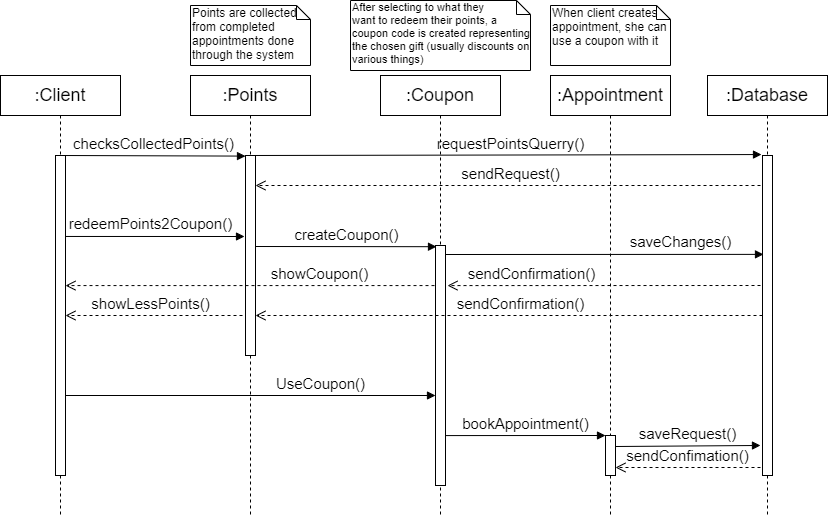

The diagram above was exported from draw.io. Its source (the exported page's mxGraphModel, read from the mxfile embedded in the PNG):
<mxGraphModel dx="1062" dy="584" grid="1" gridSize="10" guides="1" tooltips="1" connect="1" arrows="1" fold="1" page="1" pageScale="1" pageWidth="827" pageHeight="1169" math="0" shadow="0">
  <root>
    <mxCell id="0" />
    <mxCell id="1" parent="0" />
    <mxCell id="kPbfFl2tk-6dKfdmZLiG-2" value=":Client" style="shape=umlLifeline;perimeter=lifelinePerimeter;whiteSpace=wrap;html=1;container=1;collapsible=0;recursiveResize=0;outlineConnect=0;fontSize=18;" parent="1" vertex="1">
      <mxGeometry y="80" width="120" height="440" as="geometry" />
    </mxCell>
    <mxCell id="kPbfFl2tk-6dKfdmZLiG-8" value="" style="html=1;points=[];perimeter=orthogonalPerimeter;" parent="kPbfFl2tk-6dKfdmZLiG-2" vertex="1">
      <mxGeometry x="55" y="80" width="10" height="320" as="geometry" />
    </mxCell>
    <mxCell id="kPbfFl2tk-6dKfdmZLiG-10" value="&lt;font style=&quot;font-size: 15px&quot;&gt;checksCollectedPoints()&lt;/font&gt;" style="html=1;verticalAlign=bottom;endArrow=block;entryX=0;entryY=0.003;entryDx=0;entryDy=0;entryPerimeter=0;" parent="kPbfFl2tk-6dKfdmZLiG-2" target="kPbfFl2tk-6dKfdmZLiG-9" edge="1">
      <mxGeometry width="80" relative="1" as="geometry">
        <mxPoint x="60" y="80" as="sourcePoint" />
        <mxPoint x="140" y="80" as="targetPoint" />
      </mxGeometry>
    </mxCell>
    <mxCell id="kPbfFl2tk-6dKfdmZLiG-4" value=":Points" style="shape=umlLifeline;perimeter=lifelinePerimeter;whiteSpace=wrap;html=1;container=1;collapsible=0;recursiveResize=0;outlineConnect=0;fontSize=18;" parent="1" vertex="1">
      <mxGeometry x="190" y="80" width="120" height="440" as="geometry" />
    </mxCell>
    <mxCell id="kPbfFl2tk-6dKfdmZLiG-9" value="" style="html=1;points=[];perimeter=orthogonalPerimeter;" parent="kPbfFl2tk-6dKfdmZLiG-4" vertex="1">
      <mxGeometry x="55" y="80" width="10" height="200" as="geometry" />
    </mxCell>
    <mxCell id="kPbfFl2tk-6dKfdmZLiG-13" value="requestPointsQuerry()" style="html=1;verticalAlign=bottom;endArrow=block;entryX=-0.1;entryY=-0.003;entryDx=0;entryDy=0;entryPerimeter=0;fontSize=15;" parent="kPbfFl2tk-6dKfdmZLiG-4" target="kPbfFl2tk-6dKfdmZLiG-14" edge="1">
      <mxGeometry x="0.0176" width="80" relative="1" as="geometry">
        <mxPoint x="60" y="80" as="sourcePoint" />
        <mxPoint x="140" y="80" as="targetPoint" />
        <mxPoint as="offset" />
      </mxGeometry>
    </mxCell>
    <mxCell id="kPbfFl2tk-6dKfdmZLiG-5" value=":Database" style="shape=umlLifeline;perimeter=lifelinePerimeter;whiteSpace=wrap;html=1;container=1;collapsible=0;recursiveResize=0;outlineConnect=0;fontSize=18;" parent="1" vertex="1">
      <mxGeometry x="707" y="80" width="120" height="440" as="geometry" />
    </mxCell>
    <mxCell id="kPbfFl2tk-6dKfdmZLiG-14" value="" style="html=1;points=[];perimeter=orthogonalPerimeter;" parent="kPbfFl2tk-6dKfdmZLiG-5" vertex="1">
      <mxGeometry x="55" y="80" width="10" height="320" as="geometry" />
    </mxCell>
    <mxCell id="kPbfFl2tk-6dKfdmZLiG-3" value=":Appointment" style="shape=umlLifeline;perimeter=lifelinePerimeter;whiteSpace=wrap;html=1;container=1;collapsible=0;recursiveResize=0;outlineConnect=0;fontSize=18;" parent="1" vertex="1">
      <mxGeometry x="550" y="80" width="120" height="440" as="geometry" />
    </mxCell>
    <mxCell id="kPbfFl2tk-6dKfdmZLiG-27" value="" style="html=1;points=[];perimeter=orthogonalPerimeter;fontSize=15;" parent="kPbfFl2tk-6dKfdmZLiG-3" vertex="1">
      <mxGeometry x="55" y="360" width="10" height="40" as="geometry" />
    </mxCell>
    <mxCell id="kPbfFl2tk-6dKfdmZLiG-6" value=":Coupon" style="shape=umlLifeline;perimeter=lifelinePerimeter;whiteSpace=wrap;html=1;container=1;collapsible=0;recursiveResize=0;outlineConnect=0;fontSize=18;" parent="1" vertex="1">
      <mxGeometry x="380" y="80" width="120" height="440" as="geometry" />
    </mxCell>
    <mxCell id="kPbfFl2tk-6dKfdmZLiG-18" value="" style="html=1;points=[];perimeter=orthogonalPerimeter;fontSize=15;" parent="kPbfFl2tk-6dKfdmZLiG-6" vertex="1">
      <mxGeometry x="55" y="170" width="10" height="240" as="geometry" />
    </mxCell>
    <mxCell id="kPbfFl2tk-6dKfdmZLiG-12" value="Points are collected from completed appointments done through the system" style="shape=note;whiteSpace=wrap;html=1;size=14;verticalAlign=top;align=left;spacingTop=-6;" parent="1" vertex="1">
      <mxGeometry x="190" y="10" width="120" height="60" as="geometry" />
    </mxCell>
    <mxCell id="kPbfFl2tk-6dKfdmZLiG-15" value="sendRequest()" style="html=1;verticalAlign=bottom;endArrow=open;dashed=1;endSize=8;fontSize=15;" parent="1" target="kPbfFl2tk-6dKfdmZLiG-9" edge="1">
      <mxGeometry x="-0.0099" relative="1" as="geometry">
        <mxPoint x="760" y="190" as="sourcePoint" />
        <mxPoint x="680" y="190" as="targetPoint" />
        <mxPoint as="offset" />
      </mxGeometry>
    </mxCell>
    <mxCell id="kPbfFl2tk-6dKfdmZLiG-16" value="redeemPoints2Coupon()" style="html=1;verticalAlign=bottom;endArrow=block;fontSize=15;exitX=1;exitY=0.253;exitDx=0;exitDy=0;exitPerimeter=0;entryX=-0.1;entryY=0.405;entryDx=0;entryDy=0;entryPerimeter=0;" parent="1" source="kPbfFl2tk-6dKfdmZLiG-8" target="kPbfFl2tk-6dKfdmZLiG-9" edge="1">
      <mxGeometry x="-0.0555" y="1" width="80" relative="1" as="geometry">
        <mxPoint x="70" y="240" as="sourcePoint" />
        <mxPoint x="150" y="240" as="targetPoint" />
        <mxPoint as="offset" />
      </mxGeometry>
    </mxCell>
    <mxCell id="kPbfFl2tk-6dKfdmZLiG-17" value="createCoupon()" style="html=1;verticalAlign=bottom;endArrow=block;fontSize=15;entryX=0.1;entryY=0.005;entryDx=0;entryDy=0;entryPerimeter=0;" parent="1" target="kPbfFl2tk-6dKfdmZLiG-18" edge="1">
      <mxGeometry width="80" relative="1" as="geometry">
        <mxPoint x="255" y="251" as="sourcePoint" />
        <mxPoint x="340" y="250" as="targetPoint" />
      </mxGeometry>
    </mxCell>
    <mxCell id="kPbfFl2tk-6dKfdmZLiG-19" value="After selecting to what they &lt;br&gt;want to redeem their points, a coupon code is created representing the chosen gift (usually discounts on various things)" style="shape=note;whiteSpace=wrap;html=1;size=14;verticalAlign=top;align=left;spacingTop=-6;fontSize=11;" parent="1" vertex="1">
      <mxGeometry x="350" y="5" width="180" height="70" as="geometry" />
    </mxCell>
    <mxCell id="kPbfFl2tk-6dKfdmZLiG-20" value="saveChanges()" style="html=1;verticalAlign=bottom;endArrow=block;fontSize=15;entryX=0.1;entryY=0.309;entryDx=0;entryDy=0;entryPerimeter=0;" parent="1" target="kPbfFl2tk-6dKfdmZLiG-14" edge="1">
      <mxGeometry x="0.478" y="1" width="80" relative="1" as="geometry">
        <mxPoint x="445" y="259" as="sourcePoint" />
        <mxPoint x="530" y="260" as="targetPoint" />
        <mxPoint as="offset" />
      </mxGeometry>
    </mxCell>
    <mxCell id="kPbfFl2tk-6dKfdmZLiG-21" value="sendConfirmation()" style="html=1;verticalAlign=bottom;endArrow=open;dashed=1;endSize=8;fontSize=15;entryX=1.2;entryY=0.167;entryDx=0;entryDy=0;entryPerimeter=0;" parent="1" target="kPbfFl2tk-6dKfdmZLiG-18" edge="1">
      <mxGeometry x="0.4603" relative="1" as="geometry">
        <mxPoint x="760" y="290" as="sourcePoint" />
        <mxPoint x="680" y="290" as="targetPoint" />
        <mxPoint as="offset" />
      </mxGeometry>
    </mxCell>
    <mxCell id="kPbfFl2tk-6dKfdmZLiG-22" value="showCoupon()" style="html=1;verticalAlign=bottom;endArrow=open;dashed=1;endSize=8;fontSize=15;exitX=-0.1;exitY=0.167;exitDx=0;exitDy=0;exitPerimeter=0;" parent="1" source="kPbfFl2tk-6dKfdmZLiG-18" target="kPbfFl2tk-6dKfdmZLiG-8" edge="1">
      <mxGeometry x="-0.3784" relative="1" as="geometry">
        <mxPoint x="430" y="290" as="sourcePoint" />
        <mxPoint x="360" y="290" as="targetPoint" />
        <mxPoint as="offset" />
      </mxGeometry>
    </mxCell>
    <mxCell id="kPbfFl2tk-6dKfdmZLiG-23" value="sendConfirmation()" style="html=1;verticalAlign=bottom;endArrow=open;dashed=1;endSize=8;fontSize=15;exitX=0;exitY=0.5;exitDx=0;exitDy=0;exitPerimeter=0;" parent="1" source="kPbfFl2tk-6dKfdmZLiG-14" target="kPbfFl2tk-6dKfdmZLiG-9" edge="1">
      <mxGeometry x="-0.0454" relative="1" as="geometry">
        <mxPoint x="760" y="321" as="sourcePoint" />
        <mxPoint x="450" y="320.95000000000005" as="targetPoint" />
        <mxPoint as="offset" />
      </mxGeometry>
    </mxCell>
    <mxCell id="kPbfFl2tk-6dKfdmZLiG-25" value="showLessPoints()" style="html=1;verticalAlign=bottom;endArrow=open;dashed=1;endSize=8;fontSize=15;" parent="1" target="kPbfFl2tk-6dKfdmZLiG-8" edge="1">
      <mxGeometry x="0.0395" relative="1" as="geometry">
        <mxPoint x="242" y="320" as="sourcePoint" />
        <mxPoint x="160" y="320" as="targetPoint" />
        <Array as="points">
          <mxPoint x="210" y="320" />
        </Array>
        <mxPoint as="offset" />
      </mxGeometry>
    </mxCell>
    <mxCell id="kPbfFl2tk-6dKfdmZLiG-26" value="UseCoupon()" style="html=1;verticalAlign=bottom;endArrow=block;fontSize=15;exitX=1;exitY=0.75;exitDx=0;exitDy=0;exitPerimeter=0;" parent="1" source="kPbfFl2tk-6dKfdmZLiG-8" target="kPbfFl2tk-6dKfdmZLiG-18" edge="1">
      <mxGeometry x="0.3784" width="80" relative="1" as="geometry">
        <mxPoint x="70" y="400" as="sourcePoint" />
        <mxPoint x="150" y="400" as="targetPoint" />
        <mxPoint as="offset" />
      </mxGeometry>
    </mxCell>
    <mxCell id="kPbfFl2tk-6dKfdmZLiG-28" value="bookAppointment()" style="html=1;verticalAlign=bottom;endArrow=block;fontSize=15;entryX=0;entryY=0;entryDx=0;entryDy=0;entryPerimeter=0;exitX=1;exitY=0.792;exitDx=0;exitDy=0;exitPerimeter=0;" parent="1" source="kPbfFl2tk-6dKfdmZLiG-18" target="kPbfFl2tk-6dKfdmZLiG-27" edge="1">
      <mxGeometry width="80" relative="1" as="geometry">
        <mxPoint x="460" y="400" as="sourcePoint" />
        <mxPoint x="540" y="400" as="targetPoint" />
      </mxGeometry>
    </mxCell>
    <mxCell id="kPbfFl2tk-6dKfdmZLiG-31" value="saveRequest()" style="html=1;verticalAlign=bottom;endArrow=block;fontSize=15;entryX=0.913;entryY=0.333;entryDx=0;entryDy=0;entryPerimeter=0;exitX=1;exitY=0.275;exitDx=0;exitDy=0;exitPerimeter=0;" parent="1" source="kPbfFl2tk-6dKfdmZLiG-27" edge="1">
      <mxGeometry width="80" relative="1" as="geometry">
        <mxPoint x="620" y="450" as="sourcePoint" />
        <mxPoint x="759.98" y="449.97" as="targetPoint" />
      </mxGeometry>
    </mxCell>
    <mxCell id="kPbfFl2tk-6dKfdmZLiG-32" value="sendConfimation()" style="html=1;verticalAlign=bottom;endArrow=open;dashed=1;endSize=8;fontSize=15;entryX=1;entryY=0.8;entryDx=0;entryDy=0;entryPerimeter=0;" parent="1" target="kPbfFl2tk-6dKfdmZLiG-27" edge="1">
      <mxGeometry relative="1" as="geometry">
        <mxPoint x="760" y="472" as="sourcePoint" />
        <mxPoint x="680" y="470" as="targetPoint" />
      </mxGeometry>
    </mxCell>
    <mxCell id="kPbfFl2tk-6dKfdmZLiG-35" value="When client creates appointment, she can use a coupon with it" style="shape=note;whiteSpace=wrap;html=1;size=14;verticalAlign=top;align=left;spacingTop=-6;" parent="1" vertex="1">
      <mxGeometry x="550" y="10" width="120" height="60" as="geometry" />
    </mxCell>
  </root>
</mxGraphModel>